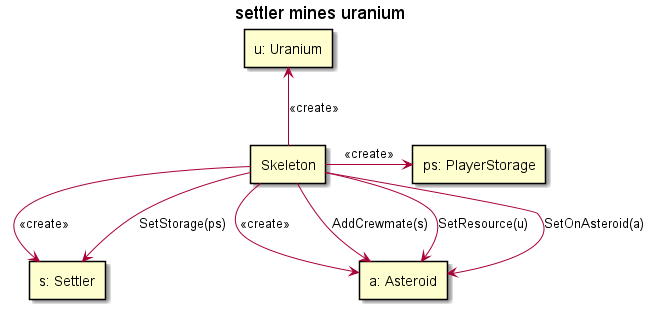

The diagram above was rendered by PlantUML. Its source (embedded in the PNG):
@startuml

skinparam SequenceLifeLineBackgroundColor LightYellow

title "settler mines uranium"

rectangle "ps: PlayerStorage" as storage
rectangle "s: Settler" as settler
rectangle "a: Asteroid" as onAsteroid

rectangle "Skeleton" as skeleton
rectangle "u: Uranium" as uranium

skeleton->settler : <<create>>
skeleton->onAsteroid: <<create>>
skeleton-up->uranium: <<create>>
skeleton->storage: <<create>>

skeleton-down->onAsteroid: SetResource(u)
skeleton->onAsteroid: AddCrewmate(s)
skeleton-down->onAsteroid: SetOnAsteroid(a)
skeleton-up->settler: SetStorage(ps)


@enduml